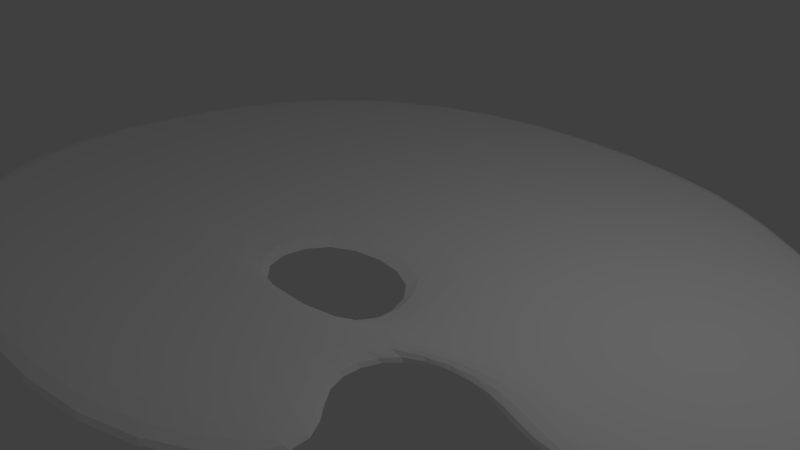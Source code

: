 # Source: palette.blend  (saved by Blender 2.79.0; exported with 4.5.12 LTS)
import bpy
from mathutils import Matrix  # noqa: F401  (used for matrix-valued properties, if any)

bpy.ops.wm.read_factory_settings(use_empty=True)
scene = bpy.context.scene
scene.name = 'Scene'

# ---- collections
col_collection_1 = bpy.data.collections.new('Collection 1'); scene.collection.children.link(col_collection_1)

# ---- materials (node trees are filled in below, after node groups)
mat_material = bpy.data.materials.new('Material')
mat_material.alpha_threshold = 0.0
mat_material.use_transparent_shadow = False
mat_material.diffuse_color = (1.0, 1.0, 1.0, 1.0)
mat_material.roughness = 0.5
mat_material.specular_intensity = 0.0
mat_material.line_color = (0.0, 0.0, 0.0, 1.0)

# ---- material node trees

# ---- world
world_world = bpy.data.worlds.new('World'); scene.world = world_world
world_world.color = (0.05088, 0.05088, 0.05088)
world_world.use_sun_shadow = False
world_world.sun_shadow_jitter_overblur = 0.0
world_world.cycles.sampling_method = 'MANUAL'

# ---- cameras
cam_camera = bpy.data.cameras.new('Camera')
cam_camera.clip_end = 100.0
cam_camera.lens = 35.0
cam_camera.sensor_width = 32.0
cam_camera.sensor_height = 18.0
cam_camera.ortho_scale = 7.314
cam_camera.dof.focus_distance = 0.0
cam_camera.dof.aperture_fstop = 128.0

# ---- lights
light_lamp = bpy.data.lights.new('Lamp', 'POINT')
light_lamp.transmission_factor = 0.0
light_lamp.cutoff_distance = 30.0
light_lamp.energy = 100.0
light_lamp.shadow_buffer_clip_start = 1.001
light_lamp.shadow_soft_size = 0.1
light_lamp.shadow_maximum_resolution = 0.006
light_lamp.use_absolute_resolution = True

# ---- meshes
me_cube = bpy.data.meshes.new('Cube')
me_cube.from_pydata([(1.037, 0.788, -1.0), (-0.742, -1.125, -1.0), (-1.047, 0.9332, -1.0), (1.037, 0.788, 1.0), (-0.742, -1.125, 1.0), (-1.047, 0.9332, 1.0), (0.7501, -0.4045, -1.0), (-1.267, -0.4466, -1.0), (0.7501, -0.4045, 1.0), (-1.267, -0.4466, 1.0), (0.3745, 1.444, -1.0), (0.5606, -0.7195, -1.0), (0.3745, 1.444, 1.0), (0.5606, -0.7195, 1.0), (0.3745, -0.2977, 1.0), (0.3745, -0.2977, -1.0), (-1.274, 0.4347, -1.0), (-1.274, 0.4347, 1.0), (1.256, 0.1453, -1.0), (1.256, 0.1453, 1.0), (0.2001, -0.03946, -1.0), (0.2001, -0.03946, 1.0), (1.077, -0.2554, -1.0), (1.077, -0.2554, 1.0), (0.2576, -0.3689, 1.0), (-1.319, -0.1243, -1.0), (-1.319, -0.1243, 1.0), (0.2576, -0.3689, -1.0), (-0.5749, 1.517, -1.0), (0.2238, -1.209, -1.0), (-0.5749, 1.517, 1.0), (0.2238, -1.209, 1.0), (0.2286, -0.4928, -1.0), (0.2286, -0.4928, 1.0), (-0.1085, -0.05933, -1.0), (-0.1085, -0.05933, 1.0), (-0.1067, -0.4142, -1.0), (-0.1067, -0.4142, 1.0), (-1.103, -0.8012, -1.0), (-1.103, -0.8012, 1.0), (0.3275, -0.5718, 1.0), (0.3275, -0.5718, -1.0), (0.02392, -0.7784, 1.0), (0.02392, -0.7784, -1.0), (0.6038, -0.2796, 1.0), (0.718, 1.099, -1.0), (0.718, 1.099, 1.0), (0.6038, -0.2796, -1.0), (0.7477, 0.2246, 1.0), (0.7477, 0.2246, -1.0), (0.6749, -0.04877, 1.0), (0.6749, -0.04877, -1.0)], [], [(43, 29, 1, 38), (42, 39, 4, 31), (29, 31, 4, 1), (16, 17, 5, 2), (30, 28, 2, 5), (38, 39, 9, 7), (22, 23, 8, 6), (37, 26, 9, 33), (36, 32, 7, 25), (51, 47, 15, 27), (50, 24, 14, 44), (46, 45, 10, 12), (47, 44, 14, 15), (41, 40, 13, 11), (46, 12, 21, 48), (45, 49, 20, 10), (28, 34, 16, 2), (30, 5, 17, 35), (0, 3, 19, 18), (25, 26, 17, 16), (7, 9, 26, 25), (48, 21, 24, 50), (49, 51, 27, 20), (34, 36, 25, 16), (35, 17, 26, 37), (18, 19, 23, 22), (12, 30, 35, 21), (10, 20, 34, 28), (27, 15, 32, 36), (24, 37, 33, 14), (12, 10, 28, 30), (11, 13, 31, 29), (40, 42, 31, 13), (41, 11, 29, 43), (35, 37, 36, 34), (35, 34, 20, 21), (27, 24, 21, 20), (37, 24, 27, 36), (15, 41, 43, 32), (14, 33, 42, 40), (15, 14, 40, 41), (1, 4, 39, 38), (33, 9, 39, 42), (32, 43, 38, 7), (18, 22, 51, 49), (19, 48, 50, 23), (0, 18, 49, 45), (3, 46, 48, 19), (6, 8, 44, 47), (3, 0, 45, 46), (23, 50, 44, 8), (22, 6, 47, 51)])
me_cube.materials.append(mat_material)
me_cube.use_remesh_preserve_volume = False
me_cube.use_remesh_preserve_attributes = False
me_cube.use_mirror_vertex_groups = False
me_cube.update()

# ---- objects
ob_cube = bpy.data.objects.new('Cube', me_cube)
ob_lamp = bpy.data.objects.new('Lamp', light_lamp)
ob_camera = bpy.data.objects.new('Camera', cam_camera)

# ---- transforms, parenting, visibility, modifiers, constraints
ob_cube.location = (0.0, 0.0, 0.0)
ob_cube.scale = (5.138, 3.847, 0.1314)
ob_cube.lock_rotations_4d = False
ob_cube.empty_display_type = 'ARROWS'
ob_cube.lineart.crease_threshold = 0.0
_m = ob_cube.modifiers.new('Subsurf', 'SUBSURF')
_m.uv_smooth = 'PRESERVE_CORNERS'
_m.quality = 2
_m.levels = 2
_m.show_only_control_edges = False
ob_lamp.location = (4.076, 1.005, 5.904)
ob_lamp.rotation_euler = (0.6503, 0.05522, 1.866)
ob_lamp.lock_rotations_4d = False
ob_lamp.empty_display_type = 'ARROWS'
ob_lamp.color = (0.0, 0.0, 0.0, 0.0)
ob_lamp.lineart.crease_threshold = 0.0
ob_camera.location = (7.481, -6.508, 5.344)
ob_camera.rotation_euler = (1.109, 0.0, 0.8149)
ob_camera.lock_rotations_4d = False
ob_camera.empty_display_type = 'ARROWS'
ob_camera.color = (0.0, 0.0, 0.0, 0.0)
ob_camera.display_type = 'WIRE'
ob_camera.lineart.crease_threshold = 0.0

# ---- collection membership
col_collection_1.objects.link(ob_cube)
col_collection_1.objects.link(ob_lamp)
col_collection_1.objects.link(ob_camera)

# ---- scene / render settings (as saved in the file)
scene.camera = ob_camera
scene.frame_start = 1; scene.frame_end = 250; scene.frame_set(1)
scene.render.engine = 'BLENDER_EEVEE_NEXT'
scene.render.resolution_percentage = 50
scene.render.dither_intensity = 0.0
scene.cycles.use_denoising = False
scene.cycles.samples = 128
scene.cycles.sampling_pattern = 'TABULATED_SOBOL'
scene.cycles.use_adaptive_sampling = False
scene.cycles.use_light_tree = False
scene.cycles.blur_glossy = 0.0
scene.cycles.sample_clamp_indirect = 0.0
scene.view_settings.view_transform = 'Standard'
bpy.context.view_layer.update()
